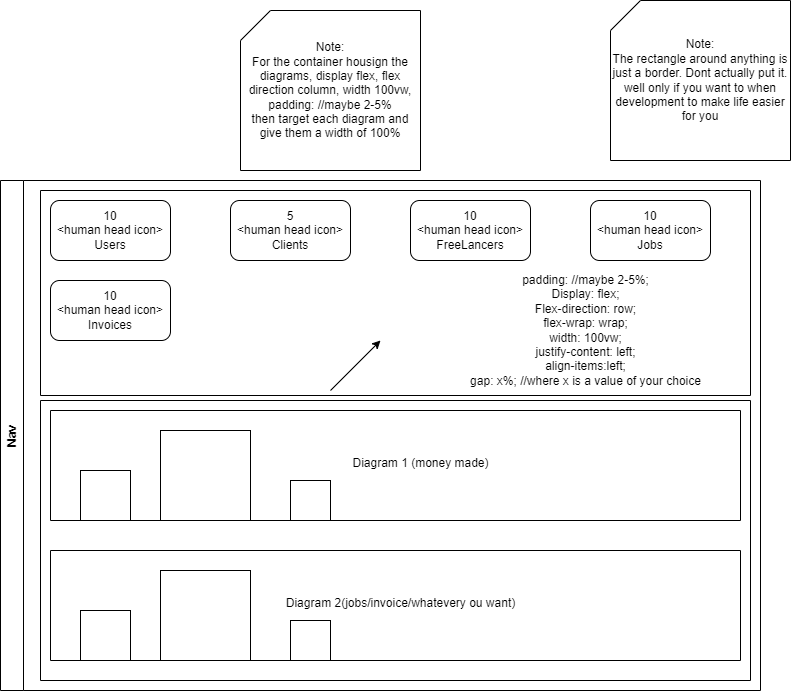

The diagram above was exported from draw.io. Its source (the exported page's mxGraphModel, read from the mxfile embedded in the PNG):
<mxGraphModel dx="1016" dy="1754" grid="1" gridSize="10" guides="1" tooltips="1" connect="1" arrows="1" fold="1" page="1" pageScale="1" pageWidth="850" pageHeight="1100" math="0" shadow="0">
  <root>
    <mxCell id="0" />
    <mxCell id="1" parent="0" />
    <mxCell id="UBF2wBD2h08HH9VRfb22-3" value="Nav" style="swimlane;horizontal=0;whiteSpace=wrap;html=1;" vertex="1" parent="1">
      <mxGeometry x="190" y="110" width="760" height="510" as="geometry" />
    </mxCell>
    <mxCell id="UBF2wBD2h08HH9VRfb22-4" value="10&lt;br&gt;&amp;lt;human head icon&amp;gt;&lt;br&gt;Users" style="rounded=1;whiteSpace=wrap;html=1;" vertex="1" parent="UBF2wBD2h08HH9VRfb22-3">
      <mxGeometry x="50" y="20" width="120" height="60" as="geometry" />
    </mxCell>
    <mxCell id="UBF2wBD2h08HH9VRfb22-5" value="5&lt;br style=&quot;border-color: var(--border-color);&quot;&gt;&amp;lt;human head icon&amp;gt;&lt;br&gt;Clients" style="rounded=1;whiteSpace=wrap;html=1;" vertex="1" parent="UBF2wBD2h08HH9VRfb22-3">
      <mxGeometry x="230" y="20" width="120" height="60" as="geometry" />
    </mxCell>
    <mxCell id="UBF2wBD2h08HH9VRfb22-6" value="10&lt;br style=&quot;border-color: var(--border-color);&quot;&gt;&amp;lt;human head icon&amp;gt;&lt;br&gt;FreeLancers" style="rounded=1;whiteSpace=wrap;html=1;" vertex="1" parent="UBF2wBD2h08HH9VRfb22-3">
      <mxGeometry x="410" y="20" width="120" height="60" as="geometry" />
    </mxCell>
    <mxCell id="UBF2wBD2h08HH9VRfb22-7" value="10&lt;br style=&quot;border-color: var(--border-color);&quot;&gt;&amp;lt;human head icon&amp;gt;&lt;br&gt;Jobs" style="rounded=1;whiteSpace=wrap;html=1;" vertex="1" parent="UBF2wBD2h08HH9VRfb22-3">
      <mxGeometry x="590" y="20" width="120" height="60" as="geometry" />
    </mxCell>
    <mxCell id="UBF2wBD2h08HH9VRfb22-8" value="10&lt;br style=&quot;border-color: var(--border-color);&quot;&gt;&amp;lt;human head icon&amp;gt;&lt;br&gt;Invoices" style="rounded=1;whiteSpace=wrap;html=1;" vertex="1" parent="UBF2wBD2h08HH9VRfb22-3">
      <mxGeometry x="50" y="100" width="120" height="60" as="geometry" />
    </mxCell>
    <mxCell id="UBF2wBD2h08HH9VRfb22-9" value="" style="swimlane;startSize=0;" vertex="1" parent="UBF2wBD2h08HH9VRfb22-3">
      <mxGeometry x="40" y="10" width="710" height="205" as="geometry" />
    </mxCell>
    <mxCell id="UBF2wBD2h08HH9VRfb22-10" value="padding: //maybe 2-5%;&lt;br&gt;Display: flex;&lt;br&gt;Flex-direction: row;&lt;br&gt;flex-wrap: wrap;&lt;br&gt;width: 100vw;&lt;br&gt;justify-content: left;&lt;br&gt;align-items:left;&lt;br&gt;gap: x%; //where x is a value of your choice" style="text;html=1;align=center;verticalAlign=middle;resizable=0;points=[];autosize=1;strokeColor=none;fillColor=none;" vertex="1" parent="UBF2wBD2h08HH9VRfb22-9">
      <mxGeometry x="420" y="75" width="250" height="130" as="geometry" />
    </mxCell>
    <mxCell id="UBF2wBD2h08HH9VRfb22-14" value="" style="swimlane;startSize=0;" vertex="1" parent="UBF2wBD2h08HH9VRfb22-3">
      <mxGeometry x="50" y="370" width="690" height="110" as="geometry" />
    </mxCell>
    <mxCell id="UBF2wBD2h08HH9VRfb22-17" value="" style="whiteSpace=wrap;html=1;aspect=fixed;" vertex="1" parent="UBF2wBD2h08HH9VRfb22-14">
      <mxGeometry x="30" y="60" width="50" height="50" as="geometry" />
    </mxCell>
    <mxCell id="UBF2wBD2h08HH9VRfb22-18" value="" style="whiteSpace=wrap;html=1;aspect=fixed;" vertex="1" parent="UBF2wBD2h08HH9VRfb22-14">
      <mxGeometry x="110" y="20" width="90" height="90" as="geometry" />
    </mxCell>
    <mxCell id="UBF2wBD2h08HH9VRfb22-19" value="" style="whiteSpace=wrap;html=1;aspect=fixed;" vertex="1" parent="UBF2wBD2h08HH9VRfb22-14">
      <mxGeometry x="240" y="70" width="40" height="40" as="geometry" />
    </mxCell>
    <mxCell id="UBF2wBD2h08HH9VRfb22-21" value="" style="swimlane;startSize=0;" vertex="1" parent="UBF2wBD2h08HH9VRfb22-3">
      <mxGeometry x="50" y="230" width="690" height="110" as="geometry" />
    </mxCell>
    <mxCell id="UBF2wBD2h08HH9VRfb22-22" value="" style="whiteSpace=wrap;html=1;aspect=fixed;" vertex="1" parent="UBF2wBD2h08HH9VRfb22-21">
      <mxGeometry x="30" y="60" width="50" height="50" as="geometry" />
    </mxCell>
    <mxCell id="UBF2wBD2h08HH9VRfb22-23" value="" style="whiteSpace=wrap;html=1;aspect=fixed;" vertex="1" parent="UBF2wBD2h08HH9VRfb22-21">
      <mxGeometry x="110" y="20" width="90" height="90" as="geometry" />
    </mxCell>
    <mxCell id="UBF2wBD2h08HH9VRfb22-24" value="" style="whiteSpace=wrap;html=1;aspect=fixed;" vertex="1" parent="UBF2wBD2h08HH9VRfb22-21">
      <mxGeometry x="240" y="70" width="40" height="40" as="geometry" />
    </mxCell>
    <mxCell id="UBF2wBD2h08HH9VRfb22-26" value="" style="swimlane;startSize=0;" vertex="1" parent="UBF2wBD2h08HH9VRfb22-3">
      <mxGeometry x="40" y="220" width="710" height="280" as="geometry" />
    </mxCell>
    <mxCell id="UBF2wBD2h08HH9VRfb22-12" value="Note:&lt;br&gt;The rectangle around anything is just a border. Dont actually put it. well only if you want to when development to make life easier for you" style="shape=card;whiteSpace=wrap;html=1;" vertex="1" parent="1">
      <mxGeometry x="800" y="-70" width="180" height="160" as="geometry" />
    </mxCell>
    <mxCell id="UBF2wBD2h08HH9VRfb22-16" value="" style="endArrow=classic;html=1;rounded=0;" edge="1" parent="1">
      <mxGeometry width="50" height="50" relative="1" as="geometry">
        <mxPoint x="520" y="320" as="sourcePoint" />
        <mxPoint x="570" y="270" as="targetPoint" />
      </mxGeometry>
    </mxCell>
    <mxCell id="UBF2wBD2h08HH9VRfb22-20" value="Diagram 1 (money made)" style="text;html=1;align=center;verticalAlign=middle;resizable=0;points=[];autosize=1;strokeColor=none;fillColor=none;" vertex="1" parent="1">
      <mxGeometry x="530" y="378" width="160" height="30" as="geometry" />
    </mxCell>
    <mxCell id="UBF2wBD2h08HH9VRfb22-25" value="Diagram 2(jobs/invoice/whatevery ou want)" style="text;html=1;align=center;verticalAlign=middle;resizable=0;points=[];autosize=1;strokeColor=none;fillColor=none;" vertex="1" parent="1">
      <mxGeometry x="465" y="518" width="250" height="30" as="geometry" />
    </mxCell>
    <mxCell id="UBF2wBD2h08HH9VRfb22-28" value="Note:&lt;br&gt;For the container housign the diagrams, display flex, flex direction column, width 100vw,&lt;br&gt;padding: //maybe 2-5%&lt;br&gt;then target each diagram and give them a width of 100%" style="shape=card;whiteSpace=wrap;html=1;" vertex="1" parent="1">
      <mxGeometry x="430" y="-60" width="180" height="160" as="geometry" />
    </mxCell>
  </root>
</mxGraphModel>